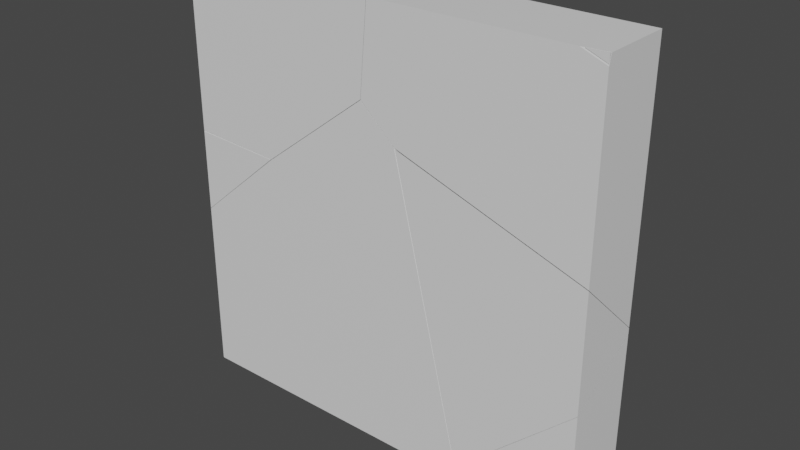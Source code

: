 # Source: GlassBroken.blend  (saved by Blender 3.6.11; exported with 4.5.12 LTS)
import bpy
from mathutils import Matrix  # noqa: F401  (used for matrix-valued properties, if any)

bpy.ops.wm.read_factory_settings(use_empty=True)
scene = bpy.context.scene
scene.name = 'Scene'

# ---- collections
col_collection = bpy.data.collections.new('Collection'); scene.collection.children.link(col_collection)

# ---- materials (node trees are filled in below, after node groups)
mat_material = bpy.data.materials.new('Material')
mat_material.alpha_threshold = 0.0
mat_material.use_transparent_shadow = False
mat_material.roughness = 0.5
mat_material.line_color = (0.0, 0.0, 0.0, 1.0)

# ---- material node trees
mat_material.use_nodes = True; mat_material.node_tree.nodes.clear()
_N = mat_material.node_tree.nodes; _L = mat_material.node_tree.links
n0 = _N.new('ShaderNodeOutputMaterial'); n0.name = 'Material Output'; n0.location = (300, 300)
n1 = _N.new('ShaderNodeBsdfPrincipled'); n1.name = 'Principled BSDF'; n1.location = (10, 300)
n1.distribution = 'GGX'
n1.subsurface_method = 'RANDOM_WALK_SKIN'
n1.inputs[3].default_value = 1.45
n1.inputs[27].default_value = (0.0, 0.0, 0.0, 1.0)
n1.inputs[28].default_value = 1.0
_L.new(n1.outputs[0], n0.inputs[0])
n0.is_active_output = True

# ---- world
world_world = bpy.data.worlds.new('World'); scene.world = world_world
world_world.use_nodes = True; world_world.node_tree.nodes.clear()
_N = world_world.node_tree.nodes; _L = world_world.node_tree.links
n0 = _N.new('ShaderNodeOutputWorld'); n0.name = 'World Output'; n0.location = (300, 300)
n1 = _N.new('ShaderNodeBackground'); n1.name = 'Background'; n1.location = (10, 300)
n1.inputs[0].default_value = (0.05088, 0.05088, 0.05088, 1.0)
_L.new(n1.outputs[0], n0.inputs[0])
n0.is_active_output = True
world_world.color = (0.05088, 0.05088, 0.05088)
world_world.use_sun_shadow = False
world_world.sun_shadow_jitter_overblur = 0.0

# ---- meshes
me_cube_cell_007 = bpy.data.meshes.new('Cube_cell.007')
me_cube_cell_007.from_pydata([(0.6115, 0.158, 0.4795), (-0.4788, -0.01839, 0.06851), (0.5293, 0.158, -0.6725), (0.6115, 0.158, -0.7), (0.6115, 0.1451, -0.6879), (0.2627, 0.158, -0.5835), (0.6115, -0.182, -0.3832), (-0.276, -0.182, -0.08571), (0.1491, 0.158, -0.5454), (-0.361, -0.182, -0.007608), (0.1382, 0.158, -0.5354), (-0.4403, -0.182, 0.06534), (-0.4841, 0.158, 0.03745), (0.6115, -0.1705, 0.4795), (0.4987, -0.182, 0.4795), (0.6115, -0.182, 0.4354), (-0.4771, 0.1415, 0.4795), (-0.4879, 0.158, 0.04112), (-0.4779, 0.158, 0.4795), (-0.4443, -0.182, 0.0692), (-0.4393, -0.182, 0.1276), (-0.4722, 0.1182, 0.4795), (-0.408, -0.182, 0.4795), (0.5293, 0.158, -0.6725), (0.6115, 0.158, -0.7), (0.6115, 0.1451, -0.6879), (0.2627, 0.158, -0.5835), (0.6115, -0.182, -0.3832), (-0.276, -0.182, -0.08571), (-0.361, -0.182, -0.007608), (0.1491, 0.158, -0.5454), (0.1382, 0.158, -0.5354), (-0.4403, -0.182, 0.06534), (-0.4841, 0.158, 0.03745), (0.6115, -0.1705, 0.4795), (0.4987, -0.182, 0.4795), (0.6115, -0.182, 0.4354), (-0.4771, 0.1415, 0.4795), (-0.4779, 0.158, 0.4795), (-0.4443, -0.182, 0.0692), (-0.4393, -0.182, 0.1276), (-0.4722, 0.1182, 0.4795), (-0.408, -0.182, 0.4795), (-0.4879, 0.158, 0.04112)], [], [(25, 23, 24), (31, 30, 28, 29), (31, 29, 32, 33), (35, 15, 13), (37, 38, 43, 1), (1, 43, 33, 32, 39), (41, 40, 42), (41, 37, 1, 39, 40), (34, 0, 18, 16, 21, 22, 14), (19, 11, 9, 7, 27, 36, 14, 22, 20), (36, 27, 4, 3, 0, 34), (12, 17, 18, 0, 3, 2, 26, 8, 10), (28, 30, 5, 23, 25, 6)])
_k = set([(2, 3), (2, 26), (3, 4), (4, 27), (5, 23), (5, 30), (6, 25), (6, 28), (7, 9), (7, 27), (8, 10), (8, 26), (9, 11), (10, 12), (11, 19), (12, 17), (13, 15), (13, 35), (14, 34), (14, 36), (15, 35), (16, 18), (16, 21), (17, 18), (19, 20), (20, 22), (21, 22), (23, 24), (24, 25), (28, 29), (29, 32), (30, 31), (31, 33), (32, 39), (33, 43), (34, 36), (37, 38), (37, 41), (38, 43), (39, 40), (40, 42), (41, 42)])
me_cube_cell_007.attributes.new('sharp_edge', 'BOOLEAN', 'EDGE').data.foreach_set('value', [ (min(e.vertices), max(e.vertices)) in _k for e in me_cube_cell_007.edges])
_uv = me_cube_cell_007.uv_layers.new(name='UVMap')
_uv.uv.foreach_set('vector', [0.888, 0.888, 0.7055, 0.7055, 0.9297, 0.7069, 1.0, 0.8863, 0.8864, 0.8864, 0.1132, 0.1132, 1.0, 0.1129, 0.8863, 0.8863, 0.1129, 0.1129, 0.1128, 0.0, 0.8861, 0.0, 0.7913, 0.6273, 0.9361, 0.6281, 0.9361, 0.7721, 0.8913, 0.0, 0.9654, 0.06888, 0.7788, 0.7788, 0.0, 0.0, 1.0, 0.0, 1.0, 0.7788, 0.8861, 0.8861, 0.1128, 0.1128, 0.2327, 0.0, 1.0, 0.1089, 1.0, 0.8736, 0.2368, 0.1092, 0.1089, 0.1089, 0.1087, 0.0, 1.0, 0.0, 1.0, 0.7673, 0.8736, 0.8736, 0.625, 0.7416, 0.625, 0.5, 0.7612, 0.5, 0.7611, 0.5122, 0.7605, 0.5293, 0.7524, 0.75, 0.6391, 0.75, 0.5737, 0.882, 0.5732, 0.8815, 0.5641, 0.8716, 0.5543, 0.8609, 0.5172, 0.75, 0.6195, 0.75, 0.625, 0.7641, 0.625, 0.8774, 0.581, 0.8813, 0.6195, 0.75, 0.5172, 0.75, 0.4791, 0.5095, 0.4776, 0.5, 0.625, 0.5, 0.625, 0.7416, 0.5697, 0.3631, 0.5702, 0.3626, 0.625, 0.3638, 0.625, 0.5, 0.4776, 0.5, 0.481, 0.4897, 0.4921, 0.4564, 0.4969, 0.4422, 0.4981, 0.4408, 1.0, 0.1132, 1.0, 0.8864, 0.8863, 0.0, 1.0, 0.7055, 1.0, 0.888, 0.113, 0.001863])
me_cube_cell_007.materials.append(mat_material)
me_cube_cell_007.update()
me_cube_cell_008 = bpy.data.meshes.new('Cube_cell.008')
me_cube_cell_008.from_pydata([(0.2713, 0.1172, 0.1029), (-0.5389, -0.1807, 0.651), (0.2713, -0.1807, 0.38), (-0.6129, -0.1807, 0.6757), (-0.1887, 0.1593, 0.217), (0.2713, 0.1593, 0.03563), (0.2713, 0.02118, -0.0437), (0.244, 0.1593, 0.009848), (0.2713, 0.1593, 0.06356), (-0.2992, -0.1807, -0.6426), (-0.1487, 0.1593, 0.04887), (0.2713, -0.1699, -0.1532), (0.2713, -0.1807, -0.1593), (0.003494, 0.1593, -0.2164), (-0.289, -0.1807, -0.6851), (-0.06885, 0.1593, -0.2843), (-0.5389, -0.1807, 0.651), (0.2713, -0.1807, 0.38), (-0.6129, -0.1807, 0.6757), (0.2713, 0.1593, 0.03563), (0.2713, 0.02118, -0.0437), (0.2713, 0.1172, 0.1029), (0.2713, 0.1593, 0.06356), (-0.1887, 0.1593, 0.217), (-0.1487, 0.1593, 0.04887), (0.2713, -0.1699, -0.1532), (0.2713, -0.1807, -0.1593), (-0.2992, -0.1807, -0.6426), (0.003494, 0.1593, -0.2164), (-0.06885, 0.1593, -0.2843), (0.244, 0.1593, 0.009848), (-0.289, -0.1807, -0.6851)], [], [(16, 17, 21), (20, 30, 19), (3, 23, 24, 27), (28, 25, 26, 31, 29), (20, 25, 28, 30), (27, 24, 29, 31), (12, 2, 1, 18, 9, 14), (5, 22, 0, 2, 12, 11, 6), (5, 7, 13, 15, 10, 4, 22), (21, 8, 23, 3, 16)])
_k = set([(0, 2), (0, 22), (1, 2), (1, 18), (3, 16), (3, 27), (4, 10), (4, 22), (5, 6), (5, 7), (6, 11), (7, 13), (8, 21), (8, 23), (9, 14), (9, 18), (10, 15), (11, 12), (12, 14), (13, 15), (16, 17), (17, 21), (19, 20), (19, 30), (20, 25), (23, 24), (24, 29), (25, 26), (26, 31), (27, 31), (28, 29), (28, 30)])
me_cube_cell_008.attributes.new('sharp_edge', 'BOOLEAN', 'EDGE').data.foreach_set('value', [ (min(e.vertices), max(e.vertices)) in _k for e in me_cube_cell_008.edges])
_uv = me_cube_cell_008.uv_layers.new(name='UVMap')
_uv.uv.foreach_set('vector', [0.8627, 0.0, 0.8628, 0.8129, 0.04999, 0.0, 0.5727, 0.0, 0.8864, 0.0, 0.9495, 0.3763, 0.8856, 0.8856, 0.1129, 0.1129, 0.1131, 0.0, 0.8868, 0.0, 1.0, 0.1126, 1.0, 0.861, 0.9863, 0.8719, 0.1133, 0.0, 0.8873, 0.0, 1.0, 0.4273, 0.861, 0.861, 0.1126, 0.1126, 1.0, 0.1136, 1.0, 0.1132, 1.0, 0.8869, 0.1127, 0.0, 0.8867, 0.0, 0.4494, 0.75, 0.5168, 0.75, 0.5507, 0.8513, 0.5538, 0.8605, 0.389, 0.8213, 0.3837, 0.82, 0.4737, 0.5, 0.4772, 0.5, 0.4822, 0.531, 0.5168, 0.75, 0.4494, 0.75, 0.4501, 0.7421, 0.4638, 0.6016, 0.4737, 0.5, 0.4705, 0.4966, 0.4422, 0.4665, 0.4338, 0.4575, 0.4754, 0.4475, 0.4964, 0.4425, 0.4772, 0.5, 1.0, 0.95, 0.738, 0.6776, 0.1129, 0.0, 0.8856, 0.0, 1.0, 0.1373])
me_cube_cell_008.materials.append(mat_material)
me_cube_cell_008.update()
me_cube_cell_001 = bpy.data.meshes.new('Cube_cell.001')
me_cube_cell_001.from_pydata([(0.02334, -0.002369, 0.009102), (0.02334, 0.007108, 0.009102), (-0.07001, -0.002369, 0.009102), (0.02334, -0.002369, -0.0273), (-0.07001, -0.002369, 0.009102), (0.02334, -0.002369, -0.0273), (0.02334, 0.007108, 0.009102)], [], [(5, 4, 1), (0, 6, 2), (3, 0, 2), (0, 3, 6)])
_k = set([(1, 4), (1, 5), (2, 3), (2, 6), (3, 6), (4, 5)])
me_cube_cell_001.attributes.new('sharp_edge', 'BOOLEAN', 'EDGE').data.foreach_set('value', [ (min(e.vertices), max(e.vertices)) in _k for e in me_cube_cell_001.edges])
_uv = me_cube_cell_001.uv_layers.new(name='UVMap')
_uv.uv.foreach_set('vector', [0.9341, 0.2896, 0.8113, 0.1673, 0.9342, 0.1675, 0.625, 0.75, 0.625, 0.743, 0.6367, 0.75, 0.6204, 0.75, 0.625, 0.75, 0.625, 0.7617, 0.625, 0.75, 0.6204, 0.75, 0.625, 0.743])
me_cube_cell_001.materials.append(mat_material)
me_cube_cell_001.update()
me_cube_cell_002 = bpy.data.meshes.new('Cube_cell.002')
me_cube_cell_002.from_pydata([(0.2554, 0.155, -0.3324), (0.2554, -0.185, -0.3324), (-0.3237, -0.185, -0.3173), (-0.08504, 0.155, 0.134), (-0.08756, 0.155, 0.1274), (-0.3041, -0.185, -0.2664), (-0.2728, -0.185, -0.237), (0.1581, 0.155, 0.3631), (0.2554, 0.02505, 0.3802), (0.2554, -0.185, 0.26), (0.2306, 0.155, 0.4313), (-0.3294, -0.185, -0.3324), (-0.263, 0.155, -0.3324), (0.2554, 0.155, 0.4544), (-0.08504, 0.155, 0.134), (-0.08756, 0.155, 0.1274), (-0.3237, -0.185, -0.3173), (-0.3041, -0.185, -0.2664), (-0.2728, -0.185, -0.237), (0.2554, 0.02505, 0.3802), (0.2554, -0.185, 0.26), (-0.3294, -0.185, -0.3324), (-0.263, 0.155, -0.3324), (0.2554, 0.155, 0.4544), (0.2306, 0.155, 0.4313), (0.1581, 0.155, 0.3631)], [], [(17, 14, 15, 16), (19, 24, 25, 18, 20), (25, 14, 17, 18), (11, 16, 15, 22), (13, 24, 19), (6, 5, 2, 21, 1, 9), (12, 0, 1, 21), (9, 1, 0, 23, 8), (0, 12, 4, 3, 7, 10, 23)])
_k = set([(2, 5), (2, 21), (3, 4), (3, 7), (4, 12), (5, 6), (6, 9), (7, 10), (8, 9), (8, 23), (10, 23), (11, 16), (11, 22), (12, 21), (13, 19), (13, 24), (14, 15), (14, 25), (15, 22), (16, 17), (17, 18), (18, 20), (19, 20), (24, 25)])
me_cube_cell_002.attributes.new('sharp_edge', 'BOOLEAN', 'EDGE').data.foreach_set('value', [ (min(e.vertices), max(e.vertices)) in _k for e in me_cube_cell_002.edges])
_uv = me_cube_cell_002.uv_layers.new(name='UVMap')
_uv.uv.foreach_set('vector', [0.8861, 0.8861, 0.1138, 0.1138, 0.1139, 0.0, 0.8871, 0.0, 0.5913, 0.0, 0.887, 0.0, 1.0, 0.1129, 1.0, 0.886, 0.176, 0.06258, 0.1129, 0.1129, 1.0, 0.1138, 1.0, 0.8861, 0.886, 0.886, 0.9133, 0.8871, 0.8871, 0.8871, 0.1139, 0.1139, 0.9128, 0.1141, 0.4067, 0.3498, 0.113, 0.0, 0.4087, 0.0, 0.3869, 0.816, 0.3833, 0.8199, 0.3769, 0.8224, 0.375, 0.8231, 0.375, 0.75, 0.449, 0.75, 0.3102, 0.5, 0.375, 0.5, 0.375, 0.75, 0.3019, 0.75, 0.449, 0.75, 0.375, 0.75, 0.375, 0.5, 0.4734, 0.5, 0.4641, 0.5955, 0.375, 0.5, 0.375, 0.4352, 0.4325, 0.4571, 0.4333, 0.4574, 0.4619, 0.4878, 0.4705, 0.4969, 0.4734, 0.5])
me_cube_cell_002.materials.append(mat_material)
me_cube_cell_002.update()
me_cube_cell_003 = bpy.data.meshes.new('Cube_cell.003')
me_cube_cell_003.from_pydata([(-0.4194, 0.152, 0.5543), (0.4879, -0.02293, 0.1432), (-0.4194, -0.188, -0.2347), (-0.4194, 0.1192, 0.5543), (-0.06598, -0.188, -0.2521), (0.4576, 0.1358, 0.5543), (0.0009044, -0.188, -0.2558), (0.49, 0.1365, 0.5543), (0.4795, 0.152, 0.1163), (0.4893, 0.152, 0.5543), (-0.2479, -0.188, -0.4697), (-0.3625, -0.188, -0.5681), (0.3685, 0.152, 0.02099), (-0.4194, -0.188, -0.6169), (-0.4194, 0.152, -0.6547), (-0.4194, -0.188, -0.2347), (-0.4194, 0.1192, 0.5543), (-0.06598, -0.188, -0.2521), (0.4576, 0.1358, 0.5543), (0.0009044, -0.188, -0.2558), (0.49, 0.1365, 0.5543), (0.4893, 0.152, 0.5543), (-0.2479, -0.188, -0.4697), (-0.3625, -0.188, -0.5681), (-0.4194, -0.188, -0.6169), (0.3685, 0.152, 0.02099), (-0.4194, 0.152, -0.6547), (0.4795, 0.152, 0.1163)], [], [(4, 19, 1, 20, 5), (20, 1, 27, 21), (19, 22, 1), (1, 22, 23, 25, 27), (25, 23, 24, 26), (0, 16, 18, 7, 9), (6, 17, 15, 13, 11, 10), (15, 16, 0, 14, 13), (0, 9, 8, 12, 14), (2, 4, 5, 3)])
_k = set([(2, 3), (2, 4), (3, 5), (4, 19), (5, 20), (6, 10), (6, 17), (7, 9), (7, 18), (8, 9), (8, 12), (10, 11), (11, 13), (12, 14), (13, 14), (15, 16), (15, 17), (16, 18), (19, 22), (20, 21), (21, 27), (22, 23), (23, 24), (24, 26), (25, 26), (25, 27)])
me_cube_cell_003.attributes.new('sharp_edge', 'BOOLEAN', 'EDGE').data.foreach_set('value', [ (min(e.vertices), max(e.vertices)) in _k for e in me_cube_cell_003.edges])
_uv = me_cube_cell_003.uv_layers.new(name='UVMap')
_uv.uv.foreach_set('vector', [0.1273, 0.1273, 0.2331, 0.0, 1.0, 0.0, 1.0, 0.8909, 0.9487, 0.9487, 0.8909, 0.8909, 0.0, 0.0, 0.7759, 0.0, 0.9606, 0.8958, 1.0, 0.7669, 0.2314, 0.0, 1.0, 0.0, 1.0, 1.0, 0.2314, 0.2314, 0.1129, 0.0, 0.8853, 0.0, 1.0, 0.2241, 0.8853, 0.8853, 0.1129, 0.1129, 0.1131, 0.05285, 0.887, 0.05286, 0.875, 0.5, 0.875, 0.5241, 0.7654, 0.5119, 0.7613, 0.5114, 0.7614, 0.5, 0.5237, 0.9475, 0.5242, 0.9558, 0.5264, 1.0, 0.4786, 1.0, 0.4847, 0.9929, 0.497, 0.9786, 0.5264, 0.0, 0.625, 0.2259, 0.625, 0.25, 0.4739, 0.25, 0.4786, 0.0, 0.625, 0.25, 0.625, 0.3636, 0.5702, 0.3624, 0.5583, 0.3485, 0.4739, 0.25, 0.9211, 0.05238, 1.0, 0.1273, 1.0, 0.9487, 0.1037, 0.05201])
me_cube_cell_003.materials.append(mat_material)
me_cube_cell_003.update()
me_cube_cell_004 = bpy.data.meshes.new('Cube_cell.004')
me_cube_cell_004.from_pydata([(-0.8903, 0.1954, -0.8547), (-0.8903, -0.1446, -0.8547), (0.01774, 0.0184, 0.7325), (0.5229, -0.1446, -0.8547), (0.5245, -0.1364, -0.8547), (0.548, -0.1446, -0.7886), (0.7673, 0.1954, -0.3874), (0.5894, 0.1954, -0.8547), (0.2213, -0.1446, 0.5781), (0.6463, 0.1954, 0.1193), (0.137, -0.1446, 0.656), (0.6355, 0.1954, 0.1293), (0.05701, -0.1446, 0.7295), (0.01299, 0.1954, 0.7018), (-0.4649, -0.1446, 0.3364), (0.05274, -0.1446, 0.7334), (0.00896, 0.1954, 0.7054), (-0.7156, -0.1446, 0.1218), (-0.8903, -0.1446, -0.02797), (-0.8903, 0.1954, -0.06604), (0.5229, -0.1446, -0.8547), (0.5245, -0.1364, -0.8547), (0.5894, 0.1954, -0.8547), (0.2213, -0.1446, 0.5781), (0.137, -0.1446, 0.656), (0.6463, 0.1954, 0.1193), (0.6355, 0.1954, 0.1293), (0.05701, -0.1446, 0.7295), (0.01299, 0.1954, 0.7018), (-0.4649, -0.1446, 0.3364), (0.05274, -0.1446, 0.7334), (0.00896, 0.1954, 0.7054), (-0.7156, -0.1446, 0.1218), (0.548, -0.1446, -0.7886), (-0.8903, -0.1446, -0.02797), (-0.8903, 0.1954, -0.06604), (0.7673, 0.1954, -0.3874)], [], [(21, 22, 36, 33, 3), (34, 32, 2, 31, 35), (23, 25, 26, 24), (28, 27, 24, 26), (30, 2, 29), (28, 31, 2, 30, 27), (29, 2, 32), (18, 1, 20, 5, 8, 10, 12, 15, 14, 17), (0, 1, 18, 19), (1, 0, 7, 4, 20), (13, 11, 9, 6, 7, 0, 19, 16), (23, 33, 36, 25)])
_k = set([(3, 21), (3, 33), (4, 7), (4, 20), (5, 8), (5, 20), (6, 7), (6, 9), (8, 10), (9, 11), (10, 12), (11, 13), (12, 15), (13, 16), (14, 15), (14, 17), (16, 19), (17, 18), (18, 19), (21, 22), (22, 36), (23, 24), (23, 33), (24, 27), (25, 26), (25, 36), (26, 28), (27, 30), (28, 31), (29, 30), (29, 32), (31, 35), (32, 34), (34, 35)])
me_cube_cell_004.attributes.new('sharp_edge', 'BOOLEAN', 'EDGE').data.foreach_set('value', [ (min(e.vertices), max(e.vertices)) in _k for e in me_cube_cell_004.edges])
_uv = me_cube_cell_004.uv_layers.new(name='UVMap')
_uv.uv.foreach_set('vector', [1.0, 0.1314, 0.9245, 0.8114, 0.1134, 0.0, 0.8872, 0.0, 1.0, 0.1129, 0.9468, 0.8864, 0.7651, 0.7651, 0.0, 0.0, 0.7782, 0.0, 0.947, 0.1144, 0.8862, 0.8862, 0.1133, 0.1133, 0.1133, 0.0, 0.8861, 0.0, 0.1145, 0.0, 0.8863, 0.0, 1.0, 0.1139, 1.0, 0.8867, 0.7649, 0.7649, 0.0, 0.0, 0.7659, 0.0, 0.1145, 0.1145, 0.2218, 0.0, 1.0, 0.0, 1.0, 0.7649, 0.8863, 0.8863, 0.2341, 0.0, 1.0, 0.0, 1.0, 0.7651, 0.4783, 1.0, 0.375, 1.0, 0.3751, 0.8233, 0.3833, 0.8202, 0.5541, 0.8611, 0.5638, 0.8716, 0.573, 0.8816, 0.5735, 0.8821, 0.5239, 0.9468, 0.4971, 0.9782, 0.375, 0.25, 0.375, 0.0, 0.4783, 0.0, 0.4736, 0.25, 0.125, 0.75, 0.125, 0.5, 0.31, 0.5, 0.3018, 0.744, 0.3016, 0.75, 0.5696, 0.3629, 0.498, 0.4407, 0.4968, 0.4421, 0.4334, 0.4572, 0.375, 0.435, 0.375, 0.25, 0.4736, 0.25, 0.57, 0.3624, 1.0, 0.8862, 0.8872, 0.8872, 0.1134, 0.1134, 1.0, 0.1133])
me_cube_cell_004.materials.append(mat_material)
me_cube_cell_004.update()
me_cube_cell_005 = bpy.data.meshes.new('Cube_cell.005')
me_cube_cell_005.from_pydata([(-0.4884, -0.09621, 0.3058), (0.4197, 0.06684, -0.1055), (-0.2533, -0.09621, -0.4909), (-0.4884, -0.09621, -0.4779), (-0.4884, 0.1709, 0.2077), (-0.4884, 0.209, 0.3058), (-0.06226, -0.09621, -0.5005), (0.4537, -0.09621, -0.1044), (0.4213, 0.2268, 0.3058), (0.4847, -0.09621, 0.2484), (0.4897, -0.09621, 0.3058), (-0.2533, -0.09621, -0.4909), (-0.4884, -0.09621, -0.4779), (-0.4884, 0.1709, 0.2077), (-0.4884, 0.209, 0.3058), (-0.06226, -0.09621, -0.5005), (0.4537, -0.09621, -0.1044), (0.4213, 0.2268, 0.3058), (0.4897, -0.09621, 0.3058), (0.4847, -0.09621, 0.2484)], [], [(11, 12, 13), (6, 1, 16), (18, 19, 1, 17), (19, 16, 1), (14, 0, 10, 8), (9, 10, 0, 3, 2, 15, 7), (0, 14, 4, 3), (17, 1, 6, 11, 13, 5)])
_k = set([(2, 3), (2, 15), (3, 4), (4, 14), (5, 13), (5, 17), (6, 11), (6, 16), (7, 9), (7, 15), (8, 10), (8, 14), (9, 10), (11, 12), (12, 13), (16, 19), (17, 18), (18, 19)])
me_cube_cell_005.attributes.new('sharp_edge', 'BOOLEAN', 'EDGE').data.foreach_set('value', [ (min(e.vertices), max(e.vertices)) in _k for e in me_cube_cell_005.edges])
_uv = me_cube_cell_005.uv_layers.new(name='UVMap')
_uv.uv.foreach_set('vector', [1.0, 0.8666, 0.2859, 0.1517, 1.0, 0.1511, 0.7661, 0.7661, 0.0, 0.0, 0.7639, 0.0, 0.9325, 0.109, 1.0, 0.2333, 1.0, 1.0, 0.1077, 0.1077, 0.2333, 0.2333, 1.0, 0.2361, 1.0, 1.0, 0.875, 0.5256, 0.875, 0.75, 0.7527, 0.75, 0.7613, 0.5125, 0.6178, 0.8784, 0.625, 0.8777, 0.625, 1.0, 0.527, 1.0, 0.5254, 0.9706, 0.5242, 0.9467, 0.5737, 0.8822, 0.625, 0.0, 0.625, 0.2244, 0.6127, 0.1964, 0.527, 0.0, 0.1077, 0.0, 1.0, 0.0, 1.0, 0.7661, 0.8666, 0.8666, 0.1511, 0.1511, 0.07246, 0.03136])
me_cube_cell_005.materials.append(mat_material)
me_cube_cell_005.update()

# ---- objects
ob_cube_cell = bpy.data.objects.new('Cube_cell', me_cube_cell_007)
ob_cube_cell_001 = bpy.data.objects.new('Cube_cell.001', me_cube_cell_008)
ob_cube_cell_002 = bpy.data.objects.new('Cube_cell.002', me_cube_cell_001)
ob_cube_cell_003 = bpy.data.objects.new('Cube_cell.003', me_cube_cell_002)
ob_cube_cell_004 = bpy.data.objects.new('Cube_cell.004', me_cube_cell_003)
ob_cube_cell_005 = bpy.data.objects.new('Cube_cell.005', me_cube_cell_004)
ob_cube_cell_006 = bpy.data.objects.new('Cube_cell.006', me_cube_cell_005)

# ---- transforms, parenting, visibility, modifiers, constraints
ob_cube_cell.location = (0.3885, 0.01199, 0.5205)
ob_cube_cell_001.location = (0.7287, 0.01066, -0.2456)
ob_cube_cell_002.location = (0.9767, -0.1676, 0.9909)
ob_cube_cell_003.location = (0.7446, 0.015, -0.6676)
ob_cube_cell_004.location = (-0.5806, 0.01804, 0.4457)
ob_cube_cell_005.location = (-0.1097, -0.02545, -0.1453)
ob_cube_cell_006.location = (-0.5116, -0.07379, 0.6942)

# ---- collection membership
col_collection.objects.link(ob_cube_cell)
col_collection.objects.link(ob_cube_cell_001)
col_collection.objects.link(ob_cube_cell_002)
col_collection.objects.link(ob_cube_cell_003)
col_collection.objects.link(ob_cube_cell_004)
col_collection.objects.link(ob_cube_cell_005)
col_collection.objects.link(ob_cube_cell_006)

# ---- scene / render settings (as saved in the file)
scene.frame_start = 1; scene.frame_end = 250; scene.frame_set(1)
scene.render.engine = 'BLENDER_EEVEE_NEXT'
scene.cycles.sampling_pattern = 'TABULATED_SOBOL'
scene.view_settings.view_transform = 'Filmic'
bpy.context.view_layer.update()

# ---- added for rendering (the .blend has no active camera and no usable light): camera, sun
cam_auto = bpy.data.cameras.new('AutoCamera')
cam_auto.lens = 50.0
cam_auto.sensor_width = 36.0
cam_auto.clip_end = 1000.0
ob_auto_camera = bpy.data.objects.new('AutoCamera', cam_auto)
scene.collection.objects.link(ob_auto_camera)
ob_auto_camera.location = (2.63577, -3.16292, 2.10862)
ob_auto_camera.rotation_euler = (1.09748, -7.21219e-08, 0.694738)
scene.camera = ob_auto_camera
light_auto_sun = bpy.data.lights.new('AutoSun', 'SUN')
light_auto_sun.energy = 3.0
light_auto_sun.angle = 0.0523599
ob_auto_sun = bpy.data.objects.new('AutoSun', light_auto_sun)
scene.collection.objects.link(ob_auto_sun)
ob_auto_sun.rotation_euler = (0.872665, 0.174533, 0.523599)
bpy.context.view_layer.update()
